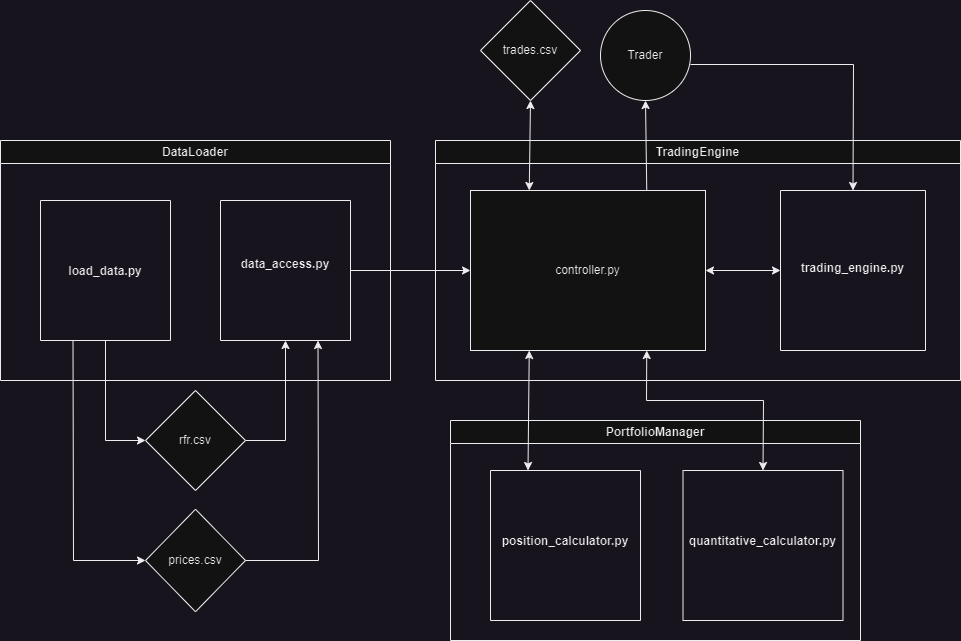

The diagram above was exported from draw.io. Its source (the exported page's mxGraphModel, read from the mxfile embedded in the PNG):
<mxGraphModel dx="1434" dy="796" grid="1" gridSize="10" guides="1" tooltips="1" connect="1" arrows="1" fold="1" page="1" pageScale="1" pageWidth="850" pageHeight="1100" math="0" shadow="0">
  <root>
    <mxCell id="0" />
    <mxCell id="1" parent="0" />
    <mxCell id="VyKBuyyWBRmMPZ-tObt2-19" value="TradingEngine" style="swimlane;whiteSpace=wrap;html=1;" parent="1" vertex="1">
      <mxGeometry x="575" y="310" width="525" height="240" as="geometry" />
    </mxCell>
    <mxCell id="VyKBuyyWBRmMPZ-tObt2-18" value="controller.py" style="rounded=0;whiteSpace=wrap;html=1;" parent="VyKBuyyWBRmMPZ-tObt2-19" vertex="1">
      <mxGeometry x="35" y="50" width="235" height="160" as="geometry" />
    </mxCell>
    <mxCell id="VyKBuyyWBRmMPZ-tObt2-25" value="&#10;&#10;&#10;&#10;&#10;&#10;&#10;&#10;&#10;&#10;&#10;trading_engine.py" style="swimlane;startSize=0;" parent="VyKBuyyWBRmMPZ-tObt2-19" vertex="1">
      <mxGeometry x="345" y="50" width="145" height="160" as="geometry" />
    </mxCell>
    <mxCell id="VyKBuyyWBRmMPZ-tObt2-27" value="" style="endArrow=classic;startArrow=classic;html=1;rounded=0;exitX=1;exitY=0.5;exitDx=0;exitDy=0;entryX=0;entryY=0.5;entryDx=0;entryDy=0;" parent="VyKBuyyWBRmMPZ-tObt2-19" source="VyKBuyyWBRmMPZ-tObt2-18" target="VyKBuyyWBRmMPZ-tObt2-25" edge="1">
      <mxGeometry width="50" height="50" relative="1" as="geometry">
        <mxPoint x="-210" y="290" as="sourcePoint" />
        <mxPoint x="-160" y="240" as="targetPoint" />
      </mxGeometry>
    </mxCell>
    <mxCell id="VyKBuyyWBRmMPZ-tObt2-20" value="DataLoader" style="swimlane;whiteSpace=wrap;html=1;" parent="1" vertex="1">
      <mxGeometry x="140" y="310" width="390" height="240" as="geometry" />
    </mxCell>
    <mxCell id="VyKBuyyWBRmMPZ-tObt2-22" value="&#10;&#10;&#10;&#10;&#10;&#10;&#10;&#10;&#10;&#10;load_data.py" style="swimlane;startSize=0;" parent="VyKBuyyWBRmMPZ-tObt2-20" vertex="1">
      <mxGeometry x="40" y="60" width="130" height="140" as="geometry" />
    </mxCell>
    <mxCell id="yubQsmbWFmRafekZ4aJN-21" value="&#10;&#10;&#10;&#10;&#10;&#10;&#10;&#10;&#10;data_access.py" style="swimlane;startSize=0;" parent="VyKBuyyWBRmMPZ-tObt2-20" vertex="1">
      <mxGeometry x="220" y="60" width="130" height="140" as="geometry" />
    </mxCell>
    <mxCell id="VyKBuyyWBRmMPZ-tObt2-24" value="" style="endArrow=classic;html=1;rounded=0;exitX=0.25;exitY=1;exitDx=0;exitDy=0;entryX=0;entryY=0.5;entryDx=0;entryDy=0;" parent="1" source="VyKBuyyWBRmMPZ-tObt2-22" target="yubQsmbWFmRafekZ4aJN-15" edge="1">
      <mxGeometry width="50" height="50" relative="1" as="geometry">
        <mxPoint x="400" y="610" as="sourcePoint" />
        <mxPoint x="213" y="610" as="targetPoint" />
        <Array as="points">
          <mxPoint x="213" y="730" />
        </Array>
      </mxGeometry>
    </mxCell>
    <mxCell id="VyKBuyyWBRmMPZ-tObt2-31" value="" style="endArrow=classic;startArrow=classic;html=1;rounded=0;exitX=0.25;exitY=0;exitDx=0;exitDy=0;entryX=0.5;entryY=1;entryDx=0;entryDy=0;entryPerimeter=0;" parent="1" source="VyKBuyyWBRmMPZ-tObt2-18" target="yubQsmbWFmRafekZ4aJN-26" edge="1">
      <mxGeometry width="50" height="50" relative="1" as="geometry">
        <mxPoint x="400" y="610" as="sourcePoint" />
        <mxPoint x="670" y="270" as="targetPoint" />
      </mxGeometry>
    </mxCell>
    <mxCell id="VyKBuyyWBRmMPZ-tObt2-32" value="PortfolioManager" style="swimlane;whiteSpace=wrap;html=1;" parent="1" vertex="1">
      <mxGeometry x="590" y="590" width="410" height="220" as="geometry" />
    </mxCell>
    <mxCell id="VyKBuyyWBRmMPZ-tObt2-34" value="&#10;&#10;&#10;&#10;&#10;&#10;&#10;&#10;&#10;&#10;quantitative_calculator.py" style="swimlane;startSize=0;" parent="VyKBuyyWBRmMPZ-tObt2-32" vertex="1">
      <mxGeometry x="232.5" y="50" width="160" height="150" as="geometry" />
    </mxCell>
    <mxCell id="VyKBuyyWBRmMPZ-tObt2-35" value="&#10;&#10;&#10;&#10;&#10;&#10;&#10;&#10;&#10;&#10;position_calculator.py" style="swimlane;startSize=0;" parent="VyKBuyyWBRmMPZ-tObt2-32" vertex="1">
      <mxGeometry x="40" y="50" width="150" height="150" as="geometry" />
    </mxCell>
    <mxCell id="VyKBuyyWBRmMPZ-tObt2-36" value="" style="endArrow=classic;startArrow=classic;html=1;rounded=0;exitX=0.25;exitY=0;exitDx=0;exitDy=0;entryX=0.25;entryY=1;entryDx=0;entryDy=0;" parent="1" source="VyKBuyyWBRmMPZ-tObt2-35" target="VyKBuyyWBRmMPZ-tObt2-18" edge="1">
      <mxGeometry width="50" height="50" relative="1" as="geometry">
        <mxPoint x="400" y="610" as="sourcePoint" />
        <mxPoint x="740" y="540" as="targetPoint" />
      </mxGeometry>
    </mxCell>
    <mxCell id="yubQsmbWFmRafekZ4aJN-2" value="Trader" style="ellipse;whiteSpace=wrap;html=1;aspect=fixed;" parent="1" vertex="1">
      <mxGeometry x="740" y="180" width="90" height="90" as="geometry" />
    </mxCell>
    <mxCell id="yubQsmbWFmRafekZ4aJN-4" value="" style="endArrow=classic;html=1;rounded=0;entryX=0.5;entryY=1;entryDx=0;entryDy=0;exitX=0.75;exitY=0;exitDx=0;exitDy=0;" parent="1" source="VyKBuyyWBRmMPZ-tObt2-18" target="yubQsmbWFmRafekZ4aJN-2" edge="1">
      <mxGeometry width="50" height="50" relative="1" as="geometry">
        <mxPoint x="700" y="530" as="sourcePoint" />
        <mxPoint x="750" y="480" as="targetPoint" />
      </mxGeometry>
    </mxCell>
    <mxCell id="yubQsmbWFmRafekZ4aJN-5" value="" style="endArrow=classic;html=1;rounded=0;exitX=1;exitY=0.6;exitDx=0;exitDy=0;exitPerimeter=0;entryX=0.5;entryY=0;entryDx=0;entryDy=0;" parent="1" source="yubQsmbWFmRafekZ4aJN-2" target="VyKBuyyWBRmMPZ-tObt2-25" edge="1">
      <mxGeometry width="50" height="50" relative="1" as="geometry">
        <mxPoint x="700" y="530" as="sourcePoint" />
        <mxPoint x="750" y="480" as="targetPoint" />
        <Array as="points">
          <mxPoint x="993" y="234" />
        </Array>
      </mxGeometry>
    </mxCell>
    <mxCell id="yubQsmbWFmRafekZ4aJN-15" value="prices.csv" style="rhombus;whiteSpace=wrap;html=1;" parent="1" vertex="1">
      <mxGeometry x="285" y="678.75" width="100" height="102.5" as="geometry" />
    </mxCell>
    <mxCell id="yubQsmbWFmRafekZ4aJN-17" value="" style="endArrow=classic;html=1;rounded=0;exitX=0.5;exitY=1;exitDx=0;exitDy=0;entryX=0;entryY=0.5;entryDx=0;entryDy=0;" parent="1" source="VyKBuyyWBRmMPZ-tObt2-22" target="yubQsmbWFmRafekZ4aJN-19" edge="1">
      <mxGeometry width="50" height="50" relative="1" as="geometry">
        <mxPoint x="700" y="530" as="sourcePoint" />
        <mxPoint x="267.5" y="610" as="targetPoint" />
        <Array as="points">
          <mxPoint x="245" y="610" />
        </Array>
      </mxGeometry>
    </mxCell>
    <mxCell id="yubQsmbWFmRafekZ4aJN-19" value="rfr.csv" style="rhombus;whiteSpace=wrap;html=1;" parent="1" vertex="1">
      <mxGeometry x="285" y="560" width="100" height="100" as="geometry" />
    </mxCell>
    <mxCell id="yubQsmbWFmRafekZ4aJN-22" value="" style="endArrow=classic;html=1;rounded=0;exitX=1;exitY=0.5;exitDx=0;exitDy=0;entryX=0.5;entryY=1;entryDx=0;entryDy=0;" parent="1" source="yubQsmbWFmRafekZ4aJN-19" target="yubQsmbWFmRafekZ4aJN-21" edge="1">
      <mxGeometry width="50" height="50" relative="1" as="geometry">
        <mxPoint x="700" y="530" as="sourcePoint" />
        <mxPoint x="750" y="480" as="targetPoint" />
        <Array as="points">
          <mxPoint x="425" y="610" />
        </Array>
      </mxGeometry>
    </mxCell>
    <mxCell id="yubQsmbWFmRafekZ4aJN-23" value="" style="endArrow=classic;html=1;rounded=0;exitX=1;exitY=0.5;exitDx=0;exitDy=0;entryX=0.75;entryY=1;entryDx=0;entryDy=0;" parent="1" source="yubQsmbWFmRafekZ4aJN-15" target="yubQsmbWFmRafekZ4aJN-21" edge="1">
      <mxGeometry width="50" height="50" relative="1" as="geometry">
        <mxPoint x="700" y="530" as="sourcePoint" />
        <mxPoint x="750" y="480" as="targetPoint" />
        <Array as="points">
          <mxPoint x="458" y="730" />
        </Array>
      </mxGeometry>
    </mxCell>
    <mxCell id="yubQsmbWFmRafekZ4aJN-25" value="" style="endArrow=classic;html=1;rounded=0;exitX=1;exitY=0.5;exitDx=0;exitDy=0;entryX=0;entryY=0.5;entryDx=0;entryDy=0;" parent="1" source="yubQsmbWFmRafekZ4aJN-21" target="VyKBuyyWBRmMPZ-tObt2-18" edge="1">
      <mxGeometry width="50" height="50" relative="1" as="geometry">
        <mxPoint x="700" y="530" as="sourcePoint" />
        <mxPoint x="750" y="480" as="targetPoint" />
      </mxGeometry>
    </mxCell>
    <mxCell id="yubQsmbWFmRafekZ4aJN-26" value="trades.csv" style="rhombus;whiteSpace=wrap;html=1;" parent="1" vertex="1">
      <mxGeometry x="620" y="170" width="100" height="100" as="geometry" />
    </mxCell>
    <mxCell id="M0yB6D5X_QGG2LjxkPj1-1" value="" style="endArrow=classic;startArrow=classic;html=1;rounded=0;exitX=0.75;exitY=1;exitDx=0;exitDy=0;entryX=0.5;entryY=0;entryDx=0;entryDy=0;" edge="1" parent="1" source="VyKBuyyWBRmMPZ-tObt2-18" target="VyKBuyyWBRmMPZ-tObt2-34">
      <mxGeometry width="50" height="50" relative="1" as="geometry">
        <mxPoint x="700" y="530" as="sourcePoint" />
        <mxPoint x="780" y="570" as="targetPoint" />
        <Array as="points">
          <mxPoint x="786" y="570" />
          <mxPoint x="903" y="570" />
        </Array>
      </mxGeometry>
    </mxCell>
  </root>
</mxGraphModel>